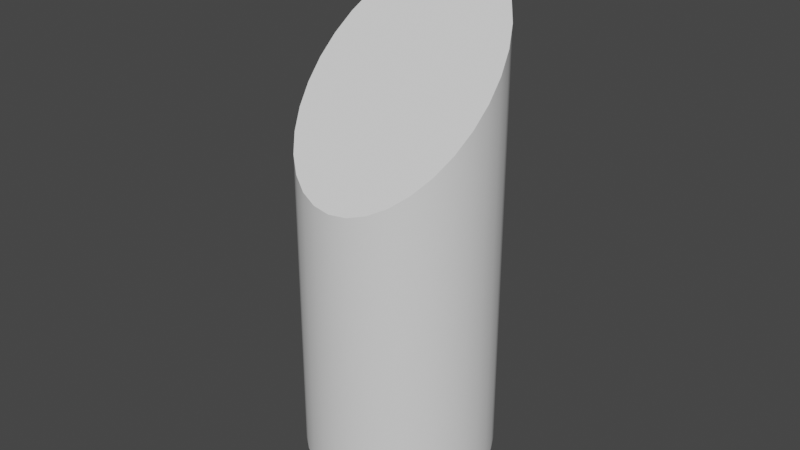 # Source: pin.blend  (saved by Blender 3.3.6; exported with 4.5.12 LTS)
import bpy
from mathutils import Matrix  # noqa: F401  (used for matrix-valued properties, if any)

bpy.ops.wm.read_factory_settings(use_empty=True)
scene = bpy.context.scene
scene.name = 'Scene'

# ---- collections
col_collection = bpy.data.collections.new('Collection'); scene.collection.children.link(col_collection)

# ---- node groups
ng_auto_smooth = bpy.data.node_groups.new('Auto Smooth', 'GeometryNodeTree')
_s = ng_auto_smooth.interface.new_socket(name='Geometry', in_out='OUTPUT', socket_type='NodeSocketGeometry')
_s = ng_auto_smooth.interface.new_socket(name='Geometry', in_out='INPUT', socket_type='NodeSocketGeometry')
_s = ng_auto_smooth.interface.new_socket(name='Angle', in_out='INPUT', socket_type='NodeSocketFloat')
_s.subtype = 'ANGLE'
_s.min_value = 0.0
_s.max_value = 3.142
ng_auto_smooth.is_modifier = True
_N = ng_auto_smooth.nodes; _L = ng_auto_smooth.links
n0 = _N.new('NodeGroupOutput'); n0.name = 'Group Output'; n0.location = (480, -100)
n1 = _N.new('NodeGroupInput'); n1.name = 'Group Input'; n1.location = (-420, -300)
n2 = _N.new('NodeGroupInput'); n2.name = 'Group Input.001'; n2.location = (-60, -100)
n3 = _N.new('GeometryNodeSetShadeSmooth'); n3.name = 'Set Shade Smooth'; n3.location = (120, -100)
n3.domain = 'EDGE'
n4 = _N.new('GeometryNodeSetShadeSmooth'); n4.name = 'Set Shade Smooth.001'; n4.location = (300, -100)
n5 = _N.new('GeometryNodeInputMeshEdgeAngle'); n5.name = 'Edge Angle'; n5.location = (-420, -220)
n6 = _N.new('GeometryNodeInputEdgeSmooth'); n6.name = 'Is Edge Smooth'; n6.location = (-60, -160)
n7 = _N.new('GeometryNodeInputShadeSmooth'); n7.name = 'Is Face Smooth'; n7.location = (-240, -340)
n8 = _N.new('FunctionNodeBooleanMath'); n8.name = 'Boolean Math'; n8.location = (-60, -220)
n9 = _N.new('FunctionNodeCompare'); n9.name = 'Compare'; n9.location = (-240, -180)
n9.operation = 'LESS_EQUAL'
_L.new(n5.outputs[0], n9.inputs[0])
_L.new(n4.outputs[0], n0.inputs[0])
_L.new(n1.outputs[1], n9.inputs[1])
_L.new(n9.outputs[0], n8.inputs[0])
_L.new(n7.outputs[0], n8.inputs[1])
_L.new(n2.outputs[0], n3.inputs[0])
_L.new(n6.outputs[0], n3.inputs[1])
_L.new(n3.outputs[0], n4.inputs[0])
_L.new(n8.outputs[0], n3.inputs[2])
n0.is_active_output = True

# ---- world
world_world = bpy.data.worlds.new('World'); scene.world = world_world
world_world.use_nodes = True; world_world.node_tree.nodes.clear()
_N = world_world.node_tree.nodes; _L = world_world.node_tree.links
n0 = _N.new('ShaderNodeOutputWorld'); n0.name = 'World Output'; n0.location = (300, 300)
n1 = _N.new('ShaderNodeBackground'); n1.name = 'Background'; n1.location = (10, 300)
n1.inputs[0].default_value = (0.05088, 0.05088, 0.05088, 1.0)
_L.new(n1.outputs[0], n0.inputs[0])
n0.is_active_output = True
world_world.color = (0.05088, 0.05088, 0.05088)
world_world.use_sun_shadow = False
world_world.sun_shadow_jitter_overblur = 0.0

# ---- meshes
me_cylinder = bpy.data.meshes.new('Cylinder')
me_cylinder.from_pydata([(0.0, 0.03, -0.075), (0.0, 0.03, 0.01484), (0.005853, 0.02942, -0.075), (0.005853, 0.02942, 0.01541), (0.01148, 0.02772, -0.075), (0.01148, 0.02772, 0.01712), (0.01667, 0.02494, -0.075), (0.01667, 0.02494, 0.01989), (0.02121, 0.02121, -0.075), (0.02121, 0.02121, 0.02362), (0.02494, 0.01667, -0.075), (0.02494, 0.01667, 0.02817), (0.02772, 0.01148, -0.075), (0.02772, 0.01148, 0.03336), (0.02942, 0.005853, -0.075), (0.02942, 0.005853, 0.03898), (0.03, 0.0, -0.075), (0.03, 0.0, 0.04484), (0.02942, -0.005853, -0.075), (0.02942, -0.005853, 0.05069), (0.02772, -0.01148, -0.075), (0.02772, -0.01148, 0.05632), (0.02494, -0.01667, -0.075), (0.02494, -0.01667, 0.0615), (0.02121, -0.02121, -0.075), (0.02121, -0.02121, 0.06605), (0.01667, -0.02494, -0.075), (0.01667, -0.02494, 0.06978), (0.01148, -0.02772, -0.075), (0.01148, -0.02772, 0.07255), (0.005853, -0.02942, -0.075), (0.005853, -0.02942, 0.07426), (0.0, -0.03, -0.075), (0.0, -0.03, 0.07484), (-0.005853, -0.02942, -0.075), (-0.005853, -0.02942, 0.07426), (-0.01148, -0.02772, -0.075), (-0.01148, -0.02772, 0.07255), (-0.01667, -0.02494, -0.075), (-0.01667, -0.02494, 0.06978), (-0.02121, -0.02121, -0.075), (-0.02121, -0.02121, 0.06605), (-0.02494, -0.01667, -0.075), (-0.02494, -0.01667, 0.0615), (-0.02772, -0.01148, -0.075), (-0.02772, -0.01148, 0.05632), (-0.02942, -0.005853, -0.075), (-0.02942, -0.005853, 0.05069), (-0.03, 0.0, -0.075), (-0.03, 0.0, 0.04484), (-0.02942, 0.005853, -0.075), (-0.02942, 0.005853, 0.03898), (-0.02772, 0.01148, -0.075), (-0.02772, 0.01148, 0.03336), (-0.02494, 0.01667, -0.075), (-0.02494, 0.01667, 0.02817), (-0.02121, 0.02121, -0.075), (-0.02121, 0.02121, 0.02362), (-0.01667, 0.02494, -0.075), (-0.01667, 0.02494, 0.01989), (-0.01148, 0.02772, -0.075), (-0.01148, 0.02772, 0.01712), (-0.005853, 0.02942, -0.075), (-0.005853, 0.02942, 0.01541)], [], [(1, 2, 0), (3, 4, 2), (5, 6, 4), (7, 8, 6), (9, 10, 8), (11, 12, 10), (13, 14, 12), (15, 16, 14), (17, 18, 16), (19, 20, 18), (21, 22, 20), (23, 24, 22), (25, 26, 24), (27, 28, 26), (29, 30, 28), (31, 32, 30), (32, 35, 34), (34, 37, 36), (36, 39, 38), (38, 41, 40), (40, 43, 42), (42, 45, 44), (44, 47, 46), (46, 49, 48), (48, 51, 50), (50, 53, 52), (52, 55, 54), (54, 57, 56), (56, 59, 58), (58, 61, 60), (9, 7, 57), (60, 63, 62), (62, 1, 0), (30, 46, 62), (1, 3, 2), (3, 5, 4), (5, 7, 6), (7, 9, 8), (9, 11, 10), (11, 13, 12), (13, 15, 14), (15, 17, 16), (17, 19, 18), (19, 21, 20), (21, 23, 22), (23, 25, 24), (25, 27, 26), (27, 29, 28), (29, 31, 30), (31, 33, 32), (32, 33, 35), (34, 35, 37), (36, 37, 39), (38, 39, 41), (40, 41, 43), (42, 43, 45), (44, 45, 47), (46, 47, 49), (48, 49, 51), (50, 51, 53), (52, 53, 55), (54, 55, 57), (56, 57, 59), (58, 59, 61), (5, 3, 63), (3, 1, 63), (63, 61, 5), (61, 59, 5), (59, 57, 7), (5, 59, 7), (57, 55, 9), (55, 53, 11), (9, 55, 11), (53, 51, 15), (51, 49, 17), (49, 47, 19), (47, 45, 21), (45, 43, 21), (43, 41, 23), (21, 43, 23), (41, 39, 25), (39, 37, 27), (25, 39, 27), (37, 35, 29), (35, 33, 31), (29, 35, 31), (29, 27, 37), (25, 23, 41), (21, 19, 47), (19, 17, 49), (17, 15, 51), (15, 13, 53), (13, 11, 53), (60, 61, 63), (62, 63, 1), (62, 0, 2), (2, 4, 62), (4, 6, 62), (6, 8, 14), (8, 10, 14), (10, 12, 14), (14, 16, 18), (18, 20, 14), (20, 22, 14), (22, 24, 30), (24, 26, 30), (26, 28, 30), (30, 32, 34), (34, 36, 30), (36, 38, 30), (38, 40, 46), (40, 42, 46), (42, 44, 46), (46, 48, 50), (50, 52, 46), (52, 54, 46), (54, 56, 62), (56, 58, 62), (58, 60, 62), (62, 6, 14), (14, 22, 30), (30, 38, 46), (46, 54, 62), (62, 14, 30)])
me_cylinder.polygons.foreach_set('use_smooth', [True] * 124)
_uv = me_cylinder.uv_layers.new(name='UVMap')
_uv.uv.foreach_set('vector', [1.0, 1.0, 0.9688, 0.5, 1.0, 0.5, 0.9688, 1.0, 0.9375, 0.5, 0.9688, 0.5, 0.9375, 1.0, 0.9062, 0.5, 0.9375, 0.5, 0.9062, 1.0, 0.875, 0.5, 0.9062, 0.5, 0.875, 1.0, 0.8438, 0.5, 0.875, 0.5, 0.8438, 1.0, 0.8125, 0.5, 0.8438, 0.5, 0.8125, 1.0, 0.7812, 0.5, 0.8125, 0.5, 0.7812, 1.0, 0.75, 0.5, 0.7812, 0.5, 0.75, 1.0, 0.7188, 0.5, 0.75, 0.5, 0.7188, 1.0, 0.6875, 0.5, 0.7188, 0.5, 0.6875, 1.0, 0.6562, 0.5, 0.6875, 0.5, 0.6562, 1.0, 0.625, 0.5, 0.6562, 0.5, 0.625, 1.0, 0.5938, 0.5, 0.625, 0.5, 0.5938, 1.0, 0.5625, 0.5, 0.5938, 0.5, 0.5625, 1.0, 0.5312, 0.5, 0.5625, 0.5, 0.5312, 1.0, 0.5, 0.5, 0.5312, 0.5, 0.5, 0.5, 0.4688, 1.0, 0.4688, 0.5, 0.4688, 0.5, 0.4375, 1.0, 0.4375, 0.5, 0.4375, 0.5, 0.4062, 1.0, 0.4062, 0.5, 0.4062, 0.5, 0.375, 1.0, 0.375, 0.5, 0.375, 0.5, 0.3438, 1.0, 0.3438, 0.5, 0.3438, 0.5, 0.3125, 1.0, 0.3125, 0.5, 0.3125, 0.5, 0.2812, 1.0, 0.2812, 0.5, 0.2812, 0.5, 0.25, 1.0, 0.25, 0.5, 0.25, 0.5, 0.2188, 1.0, 0.2188, 0.5, 0.2188, 0.5, 0.1875, 1.0, 0.1875, 0.5, 0.1875, 0.5, 0.1562, 1.0, 0.1562, 0.5, 0.1562, 0.5, 0.125, 1.0, 0.125, 0.5, 0.125, 0.5, 0.09375, 1.0, 0.09375, 0.5, 0.09375, 0.5, 0.0625, 1.0, 0.0625, 0.5, 0.4197, 0.4197, 0.3833, 0.4496, 0.08029, 0.4197, 0.0625, 0.5, 0.03125, 1.0, 0.03125, 0.5, 0.03125, 0.5, 0.0, 1.0, 0.0, 0.5, 0.7968, 0.01461, 0.5146, 0.2032, 0.7032, 0.4854, 1.0, 1.0, 0.9688, 1.0, 0.9688, 0.5, 0.9688, 1.0, 0.9375, 1.0, 0.9375, 0.5, 0.9375, 1.0, 0.9062, 1.0, 0.9062, 0.5, 0.9062, 1.0, 0.875, 1.0, 0.875, 0.5, 0.875, 1.0, 0.8438, 1.0, 0.8438, 0.5, 0.8438, 1.0, 0.8125, 1.0, 0.8125, 0.5, 0.8125, 1.0, 0.7812, 1.0, 0.7812, 0.5, 0.7812, 1.0, 0.75, 1.0, 0.75, 0.5, 0.75, 1.0, 0.7188, 1.0, 0.7188, 0.5, 0.7188, 1.0, 0.6875, 1.0, 0.6875, 0.5, 0.6875, 1.0, 0.6562, 1.0, 0.6562, 0.5, 0.6562, 1.0, 0.625, 1.0, 0.625, 0.5, 0.625, 1.0, 0.5938, 1.0, 0.5938, 0.5, 0.5938, 1.0, 0.5625, 1.0, 0.5625, 0.5, 0.5625, 1.0, 0.5312, 1.0, 0.5312, 0.5, 0.5312, 1.0, 0.5, 1.0, 0.5, 0.5, 0.5, 0.5, 0.5, 1.0, 0.4688, 1.0, 0.4688, 0.5, 0.4688, 1.0, 0.4375, 1.0, 0.4375, 0.5, 0.4375, 1.0, 0.4062, 1.0, 0.4062, 0.5, 0.4062, 1.0, 0.375, 1.0, 0.375, 0.5, 0.375, 1.0, 0.3438, 1.0, 0.3438, 0.5, 0.3438, 1.0, 0.3125, 1.0, 0.3125, 0.5, 0.3125, 1.0, 0.2812, 1.0, 0.2812, 0.5, 0.2812, 1.0, 0.25, 1.0, 0.25, 0.5, 0.25, 1.0, 0.2188, 1.0, 0.2188, 0.5, 0.2188, 1.0, 0.1875, 1.0, 0.1875, 0.5, 0.1875, 1.0, 0.1562, 1.0, 0.1562, 0.5, 0.1562, 1.0, 0.125, 1.0, 0.125, 0.5, 0.125, 1.0, 0.09375, 1.0, 0.09375, 0.5, 0.09375, 1.0, 0.0625, 1.0, 0.3418, 0.4717, 0.2968, 0.4854, 0.2032, 0.4854, 0.2968, 0.4854, 0.25, 0.49, 0.2032, 0.4854, 0.2032, 0.4854, 0.1582, 0.4717, 0.3418, 0.4717, 0.1582, 0.4717, 0.1167, 0.4496, 0.3418, 0.4717, 0.1167, 0.4496, 0.08029, 0.4197, 0.3833, 0.4496, 0.3418, 0.4717, 0.1167, 0.4496, 0.3833, 0.4496, 0.08029, 0.4197, 0.05045, 0.3833, 0.4197, 0.4197, 0.05045, 0.3833, 0.02827, 0.3418, 0.4496, 0.3833, 0.4197, 0.4197, 0.05045, 0.3833, 0.4496, 0.3833, 0.02827, 0.3418, 0.01461, 0.2968, 0.4854, 0.2968, 0.01461, 0.2968, 0.01, 0.25, 0.49, 0.25, 0.01, 0.25, 0.01461, 0.2032, 0.4854, 0.2032, 0.01461, 0.2032, 0.02827, 0.1582, 0.4717, 0.1582, 0.02827, 0.1582, 0.05045, 0.1167, 0.4717, 0.1582, 0.05045, 0.1167, 0.08029, 0.08029, 0.4496, 0.1167, 0.4717, 0.1582, 0.05045, 0.1167, 0.4496, 0.1167, 0.08029, 0.08029, 0.1167, 0.05045, 0.4197, 0.08029, 0.1167, 0.05045, 0.1582, 0.02827, 0.3833, 0.05045, 0.4197, 0.08029, 0.1167, 0.05045, 0.3833, 0.05045, 0.1582, 0.02827, 0.2032, 0.01461, 0.3418, 0.02827, 0.2032, 0.01461, 0.25, 0.01, 0.2968, 0.01461, 0.3418, 0.02827, 0.2032, 0.01461, 0.2968, 0.01461, 0.3418, 0.02827, 0.3833, 0.05045, 0.1582, 0.02827, 0.4197, 0.08029, 0.4496, 0.1167, 0.08029, 0.08029, 0.4717, 0.1582, 0.4854, 0.2032, 0.01461, 0.2032, 0.4854, 0.2032, 0.49, 0.25, 0.01, 0.25, 0.49, 0.25, 0.4854, 0.2968, 0.01461, 0.2968, 0.4854, 0.2968, 0.4717, 0.3418, 0.02827, 0.3418, 0.4717, 0.3418, 0.4496, 0.3833, 0.02827, 0.3418, 0.0625, 0.5, 0.0625, 1.0, 0.03125, 1.0, 0.03125, 0.5, 0.03125, 1.0, 0.0, 1.0, 0.7032, 0.4854, 0.75, 0.49, 0.7968, 0.4854, 0.7968, 0.4854, 0.8418, 0.4717, 0.7032, 0.4854, 0.8418, 0.4717, 0.8833, 0.4496, 0.7032, 0.4854, 0.8833, 0.4496, 0.9197, 0.4197, 0.9854, 0.2968, 0.9197, 0.4197, 0.9496, 0.3833, 0.9854, 0.2968, 0.9496, 0.3833, 0.9717, 0.3418, 0.9854, 0.2968, 0.9854, 0.2968, 0.99, 0.25, 0.9854, 0.2032, 0.9854, 0.2032, 0.9717, 0.1582, 0.9854, 0.2968, 0.9717, 0.1582, 0.9496, 0.1167, 0.9854, 0.2968, 0.9496, 0.1167, 0.9197, 0.08029, 0.7968, 0.01461, 0.9197, 0.08029, 0.8833, 0.05045, 0.7968, 0.01461, 0.8833, 0.05045, 0.8418, 0.02827, 0.7968, 0.01461, 0.7968, 0.01461, 0.75, 0.01, 0.7032, 0.01461, 0.7032, 0.01461, 0.6582, 0.02827, 0.7968, 0.01461, 0.6582, 0.02827, 0.6167, 0.05045, 0.7968, 0.01461, 0.6167, 0.05045, 0.5803, 0.08029, 0.5146, 0.2032, 0.5803, 0.08029, 0.5504, 0.1167, 0.5146, 0.2032, 0.5504, 0.1167, 0.5283, 0.1582, 0.5146, 0.2032, 0.5146, 0.2032, 0.51, 0.25, 0.5146, 0.2968, 0.5146, 0.2968, 0.5283, 0.3418, 0.5146, 0.2032, 0.5283, 0.3418, 0.5504, 0.3833, 0.5146, 0.2032, 0.5504, 0.3833, 0.5803, 0.4197, 0.7032, 0.4854, 0.5803, 0.4197, 0.6167, 0.4496, 0.7032, 0.4854, 0.6167, 0.4496, 0.6582, 0.4717, 0.7032, 0.4854, 0.7032, 0.4854, 0.8833, 0.4496, 0.9854, 0.2968, 0.9854, 0.2968, 0.9496, 0.1167, 0.7968, 0.01461, 0.7968, 0.01461, 0.6167, 0.05045, 0.5146, 0.2032, 0.5146, 0.2032, 0.5504, 0.3833, 0.7032, 0.4854, 0.7032, 0.4854, 0.9854, 0.2968, 0.7968, 0.01461])
me_cylinder.update()

# ---- objects
ob_cylinder = bpy.data.objects.new('Cylinder', me_cylinder)

# ---- transforms, parenting, visibility, modifiers, constraints
ob_cylinder.location = (0.0, 0.0, 0.07503)
ob_cylinder.rotation_euler = (0.0, -0.0, 3.142)
_m = ob_cylinder.modifiers.new('Auto Smooth', 'NODES')
_m.node_group = ng_auto_smooth
_gi = [s.identifier for s in ng_auto_smooth.interface.items_tree if s.item_type == 'SOCKET' and s.in_out == 'INPUT']
_m[_gi[1]] = 0.5236  # Angle

# ---- collection membership
col_collection.objects.link(ob_cylinder)

# ---- scene / render settings (as saved in the file)
scene.frame_start = 1; scene.frame_end = 250; scene.frame_set(1)
scene.render.engine = 'BLENDER_EEVEE_NEXT'
scene.cycles.sampling_pattern = 'TABULATED_SOBOL'
scene.cycles.use_light_tree = False
scene.view_settings.view_transform = 'Filmic'
bpy.context.view_layer.update()

# ---- added for rendering (the .blend has no active camera and no usable light): camera, sun
cam_auto = bpy.data.cameras.new('AutoCamera')
cam_auto.lens = 50.0
cam_auto.sensor_width = 36.0
cam_auto.clip_end = 1000.0
ob_auto_camera = bpy.data.objects.new('AutoCamera', cam_auto)
scene.collection.objects.link(ob_auto_camera)
ob_auto_camera.location = (0.185045, -0.222054, 0.222981)
ob_auto_camera.rotation_euler = (1.09748, -7.21219e-08, 0.694738)
scene.camera = ob_auto_camera
light_auto_sun = bpy.data.lights.new('AutoSun', 'SUN')
light_auto_sun.energy = 3.0
light_auto_sun.angle = 0.0523599
ob_auto_sun = bpy.data.objects.new('AutoSun', light_auto_sun)
scene.collection.objects.link(ob_auto_sun)
ob_auto_sun.rotation_euler = (0.872665, 0.174533, 0.523599)
bpy.context.view_layer.update()
